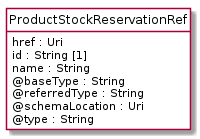

The diagram above was rendered by PlantUML. Its source (embedded in the PNG):
@startuml
hide circle
hide methods
hide stereotype
show <<Enumeration>> stereotype
skinparam class {
   BackgroundColor<<Enumeration>> #E6F5F7
   BackgroundColor<<Ref>> #FFFFE0
   BackgroundColor<<Pivot>> #FFFFFFF
   BackgroundColor<<SimpleType>> #E2F0DA
   BackgroundColor #FCF2E3
}

class ProductStockReservationRef <<Pivot>> {
    href : Uri
    id : String [1]
    name : String
    @baseType : String
    @referredType : String
    @schemaLocation : Uri
    @type : String
}


@enduml